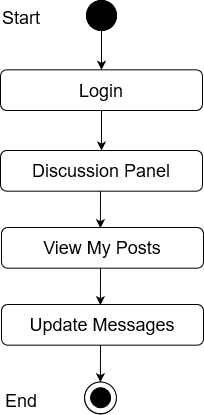

The diagram above was exported from draw.io. Its source (the exported page's mxGraphModel, read from the mxfile embedded in the PNG):
<mxGraphModel dx="496" dy="251" grid="1" gridSize="10" guides="1" tooltips="1" connect="1" arrows="1" fold="1" page="1" pageScale="1" pageWidth="850" pageHeight="1100" math="0" shadow="0">
  <root>
    <mxCell id="0" />
    <mxCell id="1" parent="0" />
    <mxCell id="_lJehe1XcApra-kw9dHT-98" value="" style="edgeStyle=orthogonalEdgeStyle;rounded=0;orthogonalLoop=1;jettySize=auto;html=1;entryX=0.5;entryY=0;entryDx=0;entryDy=0;" edge="1" parent="1" source="_lJehe1XcApra-kw9dHT-99" target="_lJehe1XcApra-kw9dHT-102">
      <mxGeometry relative="1" as="geometry">
        <mxPoint x="661" y="518" as="targetPoint" />
      </mxGeometry>
    </mxCell>
    <mxCell id="_lJehe1XcApra-kw9dHT-99" value="" style="ellipse;whiteSpace=wrap;html=1;aspect=fixed;fillColor=#000000;" vertex="1" parent="1">
      <mxGeometry x="646" y="460" width="30" height="30" as="geometry" />
    </mxCell>
    <mxCell id="_lJehe1XcApra-kw9dHT-100" value="Success" style="text;html=1;strokeColor=none;fillColor=none;align=center;verticalAlign=middle;whiteSpace=wrap;rounded=0;" vertex="1" parent="1">
      <mxGeometry x="681" y="560" as="geometry" />
    </mxCell>
    <mxCell id="_lJehe1XcApra-kw9dHT-101" value="&lt;font style=&quot;font-size: 18px&quot;&gt;Discussion Panel&lt;br&gt;&lt;/font&gt;" style="rounded=1;whiteSpace=wrap;html=1;fillColor=#FFFFFF;" vertex="1" parent="1">
      <mxGeometry x="560" y="610" width="202" height="40.67" as="geometry" />
    </mxCell>
    <mxCell id="_lJehe1XcApra-kw9dHT-102" value="&lt;font style=&quot;font-size: 18px&quot;&gt;Login&lt;br&gt;&lt;/font&gt;" style="rounded=1;whiteSpace=wrap;html=1;fillColor=#FFFFFF;" vertex="1" parent="1">
      <mxGeometry x="560" y="529.33" width="202" height="40.67" as="geometry" />
    </mxCell>
    <mxCell id="_lJehe1XcApra-kw9dHT-103" value="" style="endArrow=classic;html=1;exitX=0.5;exitY=1;exitDx=0;exitDy=0;entryX=0.5;entryY=0;entryDx=0;entryDy=0;" edge="1" parent="1" source="_lJehe1XcApra-kw9dHT-102" target="_lJehe1XcApra-kw9dHT-101">
      <mxGeometry width="50" height="50" relative="1" as="geometry">
        <mxPoint x="641" y="650" as="sourcePoint" />
        <mxPoint x="691" y="600" as="targetPoint" />
      </mxGeometry>
    </mxCell>
    <mxCell id="_lJehe1XcApra-kw9dHT-104" value="" style="endArrow=classic;html=1;entryX=0.5;entryY=0;entryDx=0;entryDy=0;" edge="1" parent="1">
      <mxGeometry width="50" height="50" relative="1" as="geometry">
        <mxPoint x="660" y="650.6700000000001" as="sourcePoint" />
        <mxPoint x="659.8900000000002" y="687.6700000000001" as="targetPoint" />
      </mxGeometry>
    </mxCell>
    <mxCell id="_lJehe1XcApra-kw9dHT-105" value="" style="ellipse;whiteSpace=wrap;html=1;aspect=fixed;fillColor=#000000;" vertex="1" parent="1">
      <mxGeometry x="646" y="460" width="30" height="30" as="geometry" />
    </mxCell>
    <mxCell id="_lJehe1XcApra-kw9dHT-106" value="&lt;font style=&quot;font-size: 18px&quot;&gt;Start&lt;/font&gt;" style="text;whiteSpace=wrap;html=1;" vertex="1" parent="1">
      <mxGeometry x="560" y="460" width="130" height="30" as="geometry" />
    </mxCell>
    <mxCell id="_lJehe1XcApra-kw9dHT-107" value="&lt;font style=&quot;font-size: 18px&quot;&gt;View My Posts&lt;br&gt;&lt;/font&gt;" style="rounded=1;whiteSpace=wrap;html=1;fillColor=#FFFFFF;" vertex="1" parent="1">
      <mxGeometry x="561" y="687" width="202" height="40.67" as="geometry" />
    </mxCell>
    <mxCell id="_lJehe1XcApra-kw9dHT-110" value="" style="endArrow=classic;html=1;entryX=0.5;entryY=0;entryDx=0;entryDy=0;" edge="1" parent="1">
      <mxGeometry width="50" height="50" relative="1" as="geometry">
        <mxPoint x="660" y="727.6700000000001" as="sourcePoint" />
        <mxPoint x="659.8900000000003" y="764.6700000000001" as="targetPoint" />
      </mxGeometry>
    </mxCell>
    <mxCell id="_lJehe1XcApra-kw9dHT-114" value="&lt;font style=&quot;font-size: 18px&quot;&gt;Update Messages&lt;br&gt;&lt;/font&gt;" style="rounded=1;whiteSpace=wrap;html=1;fillColor=#FFFFFF;" vertex="1" parent="1">
      <mxGeometry x="561" y="764" width="202" height="40.67" as="geometry" />
    </mxCell>
    <mxCell id="_lJehe1XcApra-kw9dHT-115" value="" style="ellipse;whiteSpace=wrap;html=1;aspect=fixed;fillColor=#FFFFFF;" vertex="1" parent="1">
      <mxGeometry x="644" y="841.6700000000001" width="31.78" height="31.78" as="geometry" />
    </mxCell>
    <mxCell id="_lJehe1XcApra-kw9dHT-116" value="" style="ellipse;whiteSpace=wrap;html=1;aspect=fixed;fillColor=#000000;" vertex="1" parent="1">
      <mxGeometry x="650" y="847.45" width="20" height="20" as="geometry" />
    </mxCell>
    <mxCell id="_lJehe1XcApra-kw9dHT-117" value="" style="endArrow=classic;html=1;entryX=0.5;entryY=0;entryDx=0;entryDy=0;" edge="1" parent="1">
      <mxGeometry width="50" height="50" relative="1" as="geometry">
        <mxPoint x="660" y="804.6700000000001" as="sourcePoint" />
        <mxPoint x="659.8900000000003" y="841.6700000000001" as="targetPoint" />
      </mxGeometry>
    </mxCell>
    <mxCell id="_lJehe1XcApra-kw9dHT-118" value="" style="ellipse;whiteSpace=wrap;html=1;aspect=fixed;fillColor=#FFFFFF;" vertex="1" parent="1">
      <mxGeometry x="644.11" y="841.45" width="31.78" height="31.78" as="geometry" />
    </mxCell>
    <mxCell id="_lJehe1XcApra-kw9dHT-119" value="" style="ellipse;whiteSpace=wrap;html=1;aspect=fixed;fillColor=#000000;" vertex="1" parent="1">
      <mxGeometry x="650.11" y="847.23" width="20" height="20" as="geometry" />
    </mxCell>
    <mxCell id="_lJehe1XcApra-kw9dHT-120" value="&lt;font style=&quot;font-size: 18px&quot;&gt;End&lt;/font&gt;" style="text;whiteSpace=wrap;html=1;" vertex="1" parent="1">
      <mxGeometry x="563" y="843.23" width="130" height="30" as="geometry" />
    </mxCell>
  </root>
</mxGraphModel>